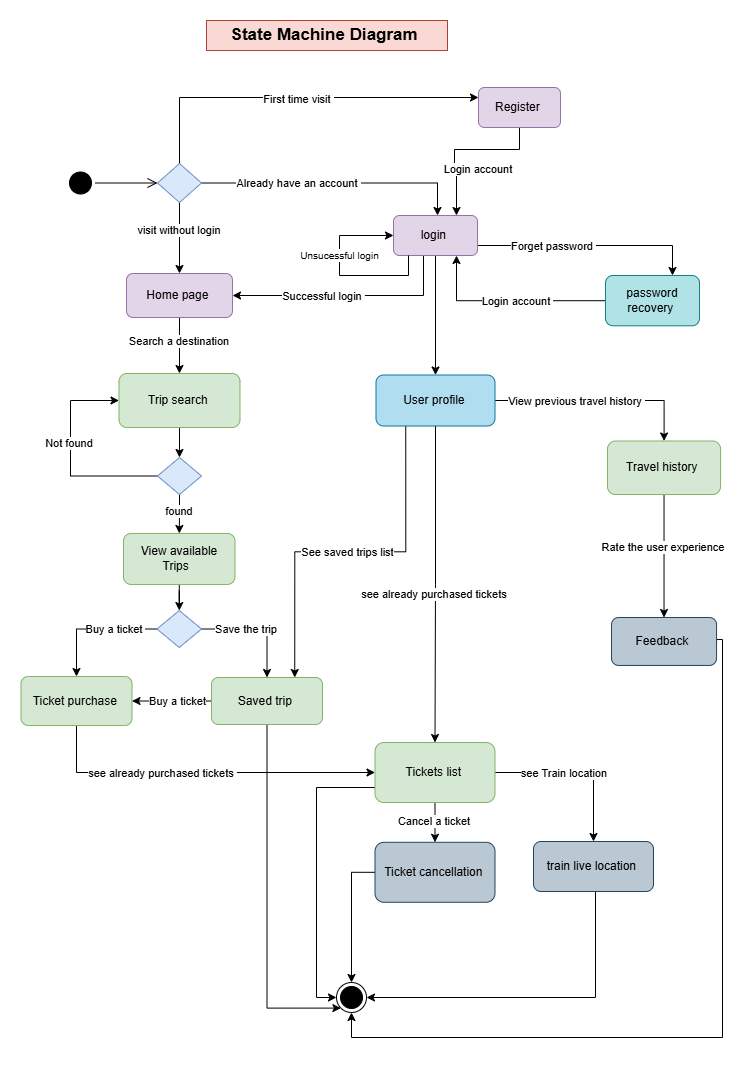

The diagram above was exported from draw.io. Its source (the exported page's mxGraphModel, read from the mxfile embedded in the PNG):
<mxGraphModel dx="1434" dy="818" grid="0" gridSize="10" guides="1" tooltips="1" connect="1" arrows="1" fold="1" page="1" pageScale="1" pageWidth="850" pageHeight="1100" background="#ffffff" math="0" shadow="0">
  <root>
    <mxCell id="0" />
    <mxCell id="1" parent="0" />
    <mxCell id="dzL_17OIXDpyRG4kANCI-40" style="edgeStyle=orthogonalEdgeStyle;rounded=0;orthogonalLoop=1;jettySize=auto;html=1;exitX=0.5;exitY=0;exitDx=0;exitDy=0;" parent="1" source="dzL_17OIXDpyRG4kANCI-3" target="dzL_17OIXDpyRG4kANCI-14" edge="1">
      <mxGeometry relative="1" as="geometry">
        <Array as="points">
          <mxPoint x="257" y="108" />
        </Array>
      </mxGeometry>
    </mxCell>
    <mxCell id="dzL_17OIXDpyRG4kANCI-92" value="First time visit&amp;nbsp;" style="edgeLabel;html=1;align=center;verticalAlign=middle;resizable=0;points=[];" parent="dzL_17OIXDpyRG4kANCI-40" vertex="1" connectable="0">
      <mxGeometry x="-0.3733" relative="1" as="geometry">
        <mxPoint x="70" y="1" as="offset" />
      </mxGeometry>
    </mxCell>
    <mxCell id="dzL_17OIXDpyRG4kANCI-1" value="" style="ellipse;html=1;shape=startState;fillColor=#000000;strokeColor=#000000;" parent="1" vertex="1">
      <mxGeometry x="143" y="178.5" width="30" height="30" as="geometry" />
    </mxCell>
    <mxCell id="dzL_17OIXDpyRG4kANCI-2" value="" style="edgeStyle=orthogonalEdgeStyle;html=1;verticalAlign=bottom;endArrow=open;endSize=8;strokeColor=#000000;rounded=0;entryX=0;entryY=0.5;entryDx=0;entryDy=0;" parent="1" source="dzL_17OIXDpyRG4kANCI-1" target="dzL_17OIXDpyRG4kANCI-3" edge="1">
      <mxGeometry relative="1" as="geometry">
        <mxPoint x="257" y="172" as="targetPoint" />
      </mxGeometry>
    </mxCell>
    <mxCell id="dzL_17OIXDpyRG4kANCI-4" style="edgeStyle=orthogonalEdgeStyle;rounded=0;orthogonalLoop=1;jettySize=auto;html=1;exitX=1;exitY=0.5;exitDx=0;exitDy=0;" parent="1" source="dzL_17OIXDpyRG4kANCI-3" target="dzL_17OIXDpyRG4kANCI-15" edge="1">
      <mxGeometry relative="1" as="geometry">
        <mxPoint x="584" y="257" as="targetPoint" />
        <mxPoint x="374" y="193" as="sourcePoint" />
        <Array as="points">
          <mxPoint x="515" y="194" />
        </Array>
      </mxGeometry>
    </mxCell>
    <mxCell id="dzL_17OIXDpyRG4kANCI-94" value="Already have an account&amp;nbsp;" style="edgeLabel;html=1;align=center;verticalAlign=middle;resizable=0;points=[];" parent="dzL_17OIXDpyRG4kANCI-4" vertex="1" connectable="0">
      <mxGeometry x="-0.6062" relative="1" as="geometry">
        <mxPoint x="43" as="offset" />
      </mxGeometry>
    </mxCell>
    <mxCell id="dzL_17OIXDpyRG4kANCI-7" style="edgeStyle=orthogonalEdgeStyle;rounded=0;orthogonalLoop=1;jettySize=auto;html=1;entryX=0.5;entryY=0;entryDx=0;entryDy=0;" parent="1" source="dzL_17OIXDpyRG4kANCI-3" target="dzL_17OIXDpyRG4kANCI-12" edge="1">
      <mxGeometry relative="1" as="geometry">
        <mxPoint x="257" y="299" as="targetPoint" />
      </mxGeometry>
    </mxCell>
    <mxCell id="dzL_17OIXDpyRG4kANCI-100" value="visit without login&amp;nbsp;" style="edgeLabel;html=1;align=center;verticalAlign=middle;resizable=0;points=[];" parent="dzL_17OIXDpyRG4kANCI-7" vertex="1" connectable="0">
      <mxGeometry x="-0.2468" relative="1" as="geometry">
        <mxPoint as="offset" />
      </mxGeometry>
    </mxCell>
    <mxCell id="dzL_17OIXDpyRG4kANCI-3" value="" style="rhombus;whiteSpace=wrap;html=1;fillColor=#dae8fc;strokeColor=#6c8ebf;" parent="1" vertex="1">
      <mxGeometry x="235" y="174" width="44" height="39" as="geometry" />
    </mxCell>
    <mxCell id="dzL_17OIXDpyRG4kANCI-18" value="" style="edgeStyle=orthogonalEdgeStyle;rounded=0;orthogonalLoop=1;jettySize=auto;html=1;" parent="1" source="dzL_17OIXDpyRG4kANCI-12" target="dzL_17OIXDpyRG4kANCI-17" edge="1">
      <mxGeometry relative="1" as="geometry" />
    </mxCell>
    <mxCell id="dzL_17OIXDpyRG4kANCI-101" value="Search a destination&amp;nbsp;" style="edgeLabel;html=1;align=center;verticalAlign=middle;resizable=0;points=[];" parent="dzL_17OIXDpyRG4kANCI-18" vertex="1" connectable="0">
      <mxGeometry x="-0.177" relative="1" as="geometry">
        <mxPoint as="offset" />
      </mxGeometry>
    </mxCell>
    <mxCell id="dzL_17OIXDpyRG4kANCI-12" value="Home page&amp;nbsp;" style="rounded=1;whiteSpace=wrap;html=1;fillColor=#e1d5e7;strokeColor=#9673a6;" parent="1" vertex="1">
      <mxGeometry x="204" y="284" width="106" height="44" as="geometry" />
    </mxCell>
    <mxCell id="dzL_17OIXDpyRG4kANCI-71" style="edgeStyle=orthogonalEdgeStyle;rounded=0;orthogonalLoop=1;jettySize=auto;html=1;entryX=0.75;entryY=0;entryDx=0;entryDy=0;" parent="1" source="dzL_17OIXDpyRG4kANCI-14" target="dzL_17OIXDpyRG4kANCI-15" edge="1">
      <mxGeometry relative="1" as="geometry">
        <Array as="points">
          <mxPoint x="597" y="160" />
          <mxPoint x="532" y="160" />
          <mxPoint x="532" y="183" />
          <mxPoint x="534" y="183" />
        </Array>
      </mxGeometry>
    </mxCell>
    <mxCell id="dzL_17OIXDpyRG4kANCI-93" value="Login account&amp;nbsp;" style="edgeLabel;html=1;align=center;verticalAlign=middle;resizable=0;points=[];" parent="dzL_17OIXDpyRG4kANCI-71" vertex="1" connectable="0">
      <mxGeometry x="-0.7379" y="-1" relative="1" as="geometry">
        <mxPoint x="-40" y="21" as="offset" />
      </mxGeometry>
    </mxCell>
    <mxCell id="dzL_17OIXDpyRG4kANCI-14" value="Register&amp;nbsp;" style="rounded=1;whiteSpace=wrap;html=1;fillColor=#e1d5e7;strokeColor=#9673a6;" parent="1" vertex="1">
      <mxGeometry x="556" y="98" width="82" height="40" as="geometry" />
    </mxCell>
    <mxCell id="dzL_17OIXDpyRG4kANCI-37" style="edgeStyle=orthogonalEdgeStyle;rounded=0;orthogonalLoop=1;jettySize=auto;html=1;" parent="1" source="dzL_17OIXDpyRG4kANCI-15" target="dzL_17OIXDpyRG4kANCI-38" edge="1">
      <mxGeometry relative="1" as="geometry">
        <mxPoint x="586" y="313" as="targetPoint" />
      </mxGeometry>
    </mxCell>
    <mxCell id="dzL_17OIXDpyRG4kANCI-42" style="edgeStyle=orthogonalEdgeStyle;rounded=0;orthogonalLoop=1;jettySize=auto;html=1;entryX=1;entryY=0.5;entryDx=0;entryDy=0;" parent="1" source="dzL_17OIXDpyRG4kANCI-15" target="dzL_17OIXDpyRG4kANCI-12" edge="1">
      <mxGeometry relative="1" as="geometry">
        <Array as="points">
          <mxPoint x="501" y="306" />
        </Array>
      </mxGeometry>
    </mxCell>
    <mxCell id="dzL_17OIXDpyRG4kANCI-97" value="Successful login&amp;nbsp;" style="edgeLabel;html=1;align=center;verticalAlign=middle;resizable=0;points=[];" parent="dzL_17OIXDpyRG4kANCI-42" vertex="1" connectable="0">
      <mxGeometry x="0.2198" relative="1" as="geometry">
        <mxPoint as="offset" />
      </mxGeometry>
    </mxCell>
    <mxCell id="dzL_17OIXDpyRG4kANCI-43" style="edgeStyle=orthogonalEdgeStyle;rounded=0;orthogonalLoop=1;jettySize=auto;html=1;" parent="1" source="dzL_17OIXDpyRG4kANCI-15" target="dzL_17OIXDpyRG4kANCI-47" edge="1">
      <mxGeometry relative="1" as="geometry">
        <mxPoint x="750" y="286.71428571428567" as="targetPoint" />
        <Array as="points">
          <mxPoint x="750" y="256" />
        </Array>
      </mxGeometry>
    </mxCell>
    <mxCell id="dzL_17OIXDpyRG4kANCI-95" value="Forget password&amp;nbsp;" style="edgeLabel;html=1;align=center;verticalAlign=middle;resizable=0;points=[];" parent="dzL_17OIXDpyRG4kANCI-43" vertex="1" connectable="0">
      <mxGeometry x="-0.3323" relative="1" as="geometry">
        <mxPoint as="offset" />
      </mxGeometry>
    </mxCell>
    <mxCell id="dzL_17OIXDpyRG4kANCI-15" value="login&amp;nbsp;" style="rounded=1;whiteSpace=wrap;html=1;fillColor=#e1d5e7;strokeColor=#9673a6;" parent="1" vertex="1">
      <mxGeometry x="471" y="226" width="84" height="40" as="geometry" />
    </mxCell>
    <mxCell id="dzL_17OIXDpyRG4kANCI-23" value="" style="edgeStyle=orthogonalEdgeStyle;rounded=0;orthogonalLoop=1;jettySize=auto;html=1;" parent="1" source="dzL_17OIXDpyRG4kANCI-17" target="dzL_17OIXDpyRG4kANCI-25" edge="1">
      <mxGeometry relative="1" as="geometry">
        <mxPoint x="257" y="505" as="targetPoint" />
      </mxGeometry>
    </mxCell>
    <mxCell id="dzL_17OIXDpyRG4kANCI-17" value="Trip search&amp;nbsp;" style="whiteSpace=wrap;html=1;fillColor=#d5e8d4;strokeColor=#82b366;rounded=1;" parent="1" vertex="1">
      <mxGeometry x="196.5" y="384" width="121" height="54" as="geometry" />
    </mxCell>
    <mxCell id="dzL_17OIXDpyRG4kANCI-21" value="&lt;b&gt;&lt;font style=&quot;font-size: 17px;&quot;&gt;State Machine Diagram&amp;nbsp;&lt;/font&gt;&lt;/b&gt;" style="text;html=1;align=center;verticalAlign=middle;whiteSpace=wrap;rounded=0;fillColor=#fad9d5;strokeColor=#ae4132;" parent="1" vertex="1">
      <mxGeometry x="284" y="31" width="241" height="30" as="geometry" />
    </mxCell>
    <mxCell id="dzL_17OIXDpyRG4kANCI-26" style="edgeStyle=orthogonalEdgeStyle;rounded=0;orthogonalLoop=1;jettySize=auto;html=1;" parent="1" source="dzL_17OIXDpyRG4kANCI-25" target="dzL_17OIXDpyRG4kANCI-28" edge="1">
      <mxGeometry relative="1" as="geometry">
        <mxPoint x="336" y="532" as="targetPoint" />
      </mxGeometry>
    </mxCell>
    <mxCell id="dzL_17OIXDpyRG4kANCI-103" value="found&amp;nbsp;" style="edgeLabel;html=1;align=center;verticalAlign=middle;resizable=0;points=[];" parent="dzL_17OIXDpyRG4kANCI-26" vertex="1" connectable="0">
      <mxGeometry x="-0.2039" relative="1" as="geometry">
        <mxPoint as="offset" />
      </mxGeometry>
    </mxCell>
    <mxCell id="dzL_17OIXDpyRG4kANCI-27" style="edgeStyle=orthogonalEdgeStyle;rounded=0;orthogonalLoop=1;jettySize=auto;html=1;entryX=0;entryY=0.5;entryDx=0;entryDy=0;" parent="1" source="dzL_17OIXDpyRG4kANCI-25" target="dzL_17OIXDpyRG4kANCI-17" edge="1">
      <mxGeometry relative="1" as="geometry">
        <mxPoint x="184" y="530" as="targetPoint" />
        <Array as="points">
          <mxPoint x="148" y="487" />
          <mxPoint x="148" y="411" />
        </Array>
      </mxGeometry>
    </mxCell>
    <mxCell id="dzL_17OIXDpyRG4kANCI-102" value="Not found&amp;nbsp;" style="edgeLabel;html=1;align=center;verticalAlign=middle;resizable=0;points=[];" parent="dzL_17OIXDpyRG4kANCI-27" vertex="1" connectable="0">
      <mxGeometry x="0.136" y="1" relative="1" as="geometry">
        <mxPoint as="offset" />
      </mxGeometry>
    </mxCell>
    <mxCell id="dzL_17OIXDpyRG4kANCI-25" value="" style="rhombus;whiteSpace=wrap;html=1;fillColor=#dae8fc;strokeColor=#6c8ebf;" parent="1" vertex="1">
      <mxGeometry x="235" y="468" width="44" height="37" as="geometry" />
    </mxCell>
    <mxCell id="dzL_17OIXDpyRG4kANCI-31" style="edgeStyle=orthogonalEdgeStyle;rounded=0;orthogonalLoop=1;jettySize=auto;html=1;" parent="1" source="dzL_17OIXDpyRG4kANCI-28" target="dzL_17OIXDpyRG4kANCI-32" edge="1">
      <mxGeometry relative="1" as="geometry">
        <mxPoint x="355.5" y="609" as="targetPoint" />
      </mxGeometry>
    </mxCell>
    <mxCell id="dzL_17OIXDpyRG4kANCI-28" value="View available Trips&amp;nbsp;&amp;nbsp;" style="rounded=1;whiteSpace=wrap;html=1;fillColor=#d5e8d4;strokeColor=#82b366;" parent="1" vertex="1">
      <mxGeometry x="201" y="543.95" width="111.5" height="51" as="geometry" />
    </mxCell>
    <mxCell id="dzL_17OIXDpyRG4kANCI-33" style="edgeStyle=orthogonalEdgeStyle;rounded=0;orthogonalLoop=1;jettySize=auto;html=1;" parent="1" source="dzL_17OIXDpyRG4kANCI-32" target="dzL_17OIXDpyRG4kANCI-35" edge="1">
      <mxGeometry relative="1" as="geometry">
        <mxPoint x="134" y="678" as="targetPoint" />
      </mxGeometry>
    </mxCell>
    <mxCell id="dzL_17OIXDpyRG4kANCI-111" value="Buy a ticket&amp;nbsp;" style="edgeLabel;html=1;align=center;verticalAlign=middle;resizable=0;points=[];" parent="dzL_17OIXDpyRG4kANCI-33" vertex="1" connectable="0">
      <mxGeometry x="0.0055" relative="1" as="geometry">
        <mxPoint x="22" as="offset" />
      </mxGeometry>
    </mxCell>
    <mxCell id="dzL_17OIXDpyRG4kANCI-34" style="edgeStyle=orthogonalEdgeStyle;rounded=0;orthogonalLoop=1;jettySize=auto;html=1;" parent="1" source="dzL_17OIXDpyRG4kANCI-32" target="dzL_17OIXDpyRG4kANCI-36" edge="1">
      <mxGeometry relative="1" as="geometry">
        <mxPoint x="351" y="690" as="targetPoint" />
      </mxGeometry>
    </mxCell>
    <mxCell id="dzL_17OIXDpyRG4kANCI-112" value="Save the trip&amp;nbsp;" style="edgeLabel;html=1;align=center;verticalAlign=middle;resizable=0;points=[];" parent="dzL_17OIXDpyRG4kANCI-34" vertex="1" connectable="0">
      <mxGeometry x="-0.606" y="-1" relative="1" as="geometry">
        <mxPoint x="23" y="-1" as="offset" />
      </mxGeometry>
    </mxCell>
    <mxCell id="dzL_17OIXDpyRG4kANCI-32" value="" style="rhombus;whiteSpace=wrap;html=1;fillColor=#dae8fc;strokeColor=#6c8ebf;" parent="1" vertex="1">
      <mxGeometry x="234.5" y="621" width="44.5" height="37" as="geometry" />
    </mxCell>
    <mxCell id="dzL_17OIXDpyRG4kANCI-50" style="edgeStyle=orthogonalEdgeStyle;rounded=0;orthogonalLoop=1;jettySize=auto;html=1;" parent="1" source="dzL_17OIXDpyRG4kANCI-35" target="dzL_17OIXDpyRG4kANCI-51" edge="1">
      <mxGeometry relative="1" as="geometry">
        <mxPoint x="154" y="785.5238095238094" as="targetPoint" />
        <Array as="points">
          <mxPoint x="154" y="783" />
        </Array>
      </mxGeometry>
    </mxCell>
    <mxCell id="dzL_17OIXDpyRG4kANCI-115" value="see already purchased tickets&amp;nbsp;" style="edgeLabel;html=1;align=center;verticalAlign=middle;resizable=0;points=[];" parent="dzL_17OIXDpyRG4kANCI-50" vertex="1" connectable="0">
      <mxGeometry x="-0.3678" y="1" relative="1" as="geometry">
        <mxPoint x="23" y="1" as="offset" />
      </mxGeometry>
    </mxCell>
    <mxCell id="dzL_17OIXDpyRG4kANCI-35" value="Ticket purchase&amp;nbsp;" style="rounded=1;whiteSpace=wrap;html=1;fillColor=#d5e8d4;strokeColor=#82b366;" parent="1" vertex="1">
      <mxGeometry x="98.5" y="687" width="111" height="49" as="geometry" />
    </mxCell>
    <mxCell id="dzL_17OIXDpyRG4kANCI-54" style="edgeStyle=orthogonalEdgeStyle;rounded=0;orthogonalLoop=1;jettySize=auto;html=1;entryX=1;entryY=0.5;entryDx=0;entryDy=0;" parent="1" source="dzL_17OIXDpyRG4kANCI-36" target="dzL_17OIXDpyRG4kANCI-35" edge="1">
      <mxGeometry relative="1" as="geometry" />
    </mxCell>
    <mxCell id="dzL_17OIXDpyRG4kANCI-113" value="Buy a ticket" style="edgeLabel;html=1;align=center;verticalAlign=middle;resizable=0;points=[];" parent="dzL_17OIXDpyRG4kANCI-54" vertex="1" connectable="0">
      <mxGeometry x="0.0216" relative="1" as="geometry">
        <mxPoint x="6" as="offset" />
      </mxGeometry>
    </mxCell>
    <mxCell id="dzL_17OIXDpyRG4kANCI-87" style="edgeStyle=orthogonalEdgeStyle;rounded=0;orthogonalLoop=1;jettySize=auto;html=1;entryX=0;entryY=1;entryDx=0;entryDy=0;" parent="1" source="dzL_17OIXDpyRG4kANCI-36" target="dzL_17OIXDpyRG4kANCI-83" edge="1">
      <mxGeometry relative="1" as="geometry">
        <Array as="points">
          <mxPoint x="344" y="1019" />
        </Array>
      </mxGeometry>
    </mxCell>
    <mxCell id="dzL_17OIXDpyRG4kANCI-36" value="Saved trip&amp;nbsp;" style="rounded=1;whiteSpace=wrap;html=1;fillColor=#d5e8d4;strokeColor=#82b366;" parent="1" vertex="1">
      <mxGeometry x="289" y="688" width="111" height="47" as="geometry" />
    </mxCell>
    <mxCell id="dzL_17OIXDpyRG4kANCI-52" style="edgeStyle=orthogonalEdgeStyle;rounded=0;orthogonalLoop=1;jettySize=auto;html=1;" parent="1" source="dzL_17OIXDpyRG4kANCI-38" target="dzL_17OIXDpyRG4kANCI-51" edge="1">
      <mxGeometry relative="1" as="geometry" />
    </mxCell>
    <mxCell id="dzL_17OIXDpyRG4kANCI-109" value="see already purchased tickets&amp;nbsp;" style="edgeLabel;html=1;align=center;verticalAlign=middle;resizable=0;points=[];" parent="dzL_17OIXDpyRG4kANCI-52" vertex="1" connectable="0">
      <mxGeometry x="0.0605" relative="1" as="geometry">
        <mxPoint as="offset" />
      </mxGeometry>
    </mxCell>
    <mxCell id="dzL_17OIXDpyRG4kANCI-53" style="edgeStyle=orthogonalEdgeStyle;rounded=0;orthogonalLoop=1;jettySize=auto;html=1;exitX=0.25;exitY=1;exitDx=0;exitDy=0;entryX=0.75;entryY=0;entryDx=0;entryDy=0;" parent="1" source="dzL_17OIXDpyRG4kANCI-38" target="dzL_17OIXDpyRG4kANCI-36" edge="1">
      <mxGeometry relative="1" as="geometry" />
    </mxCell>
    <mxCell id="dzL_17OIXDpyRG4kANCI-110" value="See saved trips list" style="edgeLabel;html=1;align=center;verticalAlign=middle;resizable=0;points=[];" parent="dzL_17OIXDpyRG4kANCI-53" vertex="1" connectable="0">
      <mxGeometry x="0.0207" relative="1" as="geometry">
        <mxPoint as="offset" />
      </mxGeometry>
    </mxCell>
    <mxCell id="dzL_17OIXDpyRG4kANCI-61" style="edgeStyle=orthogonalEdgeStyle;rounded=0;orthogonalLoop=1;jettySize=auto;html=1;" parent="1" source="dzL_17OIXDpyRG4kANCI-38" target="dzL_17OIXDpyRG4kANCI-62" edge="1">
      <mxGeometry relative="1" as="geometry">
        <mxPoint x="706.952380952381" y="449.33333333333326" as="targetPoint" />
      </mxGeometry>
    </mxCell>
    <mxCell id="dzL_17OIXDpyRG4kANCI-107" value="View previous travel history&amp;nbsp;" style="edgeLabel;html=1;align=center;verticalAlign=middle;resizable=0;points=[];" parent="dzL_17OIXDpyRG4kANCI-61" vertex="1" connectable="0">
      <mxGeometry x="-0.3669" y="1" relative="1" as="geometry">
        <mxPoint x="15" y="1" as="offset" />
      </mxGeometry>
    </mxCell>
    <mxCell id="dzL_17OIXDpyRG4kANCI-38" value="User profile&amp;nbsp;" style="rounded=1;whiteSpace=wrap;html=1;fillColor=#b1ddf0;strokeColor=#10739e;" parent="1" vertex="1">
      <mxGeometry x="453.5" y="385.5" width="119" height="51" as="geometry" />
    </mxCell>
    <mxCell id="dzL_17OIXDpyRG4kANCI-48" style="edgeStyle=orthogonalEdgeStyle;rounded=0;orthogonalLoop=1;jettySize=auto;html=1;entryX=0.75;entryY=1;entryDx=0;entryDy=0;" parent="1" source="dzL_17OIXDpyRG4kANCI-47" target="dzL_17OIXDpyRG4kANCI-15" edge="1">
      <mxGeometry relative="1" as="geometry" />
    </mxCell>
    <mxCell id="dzL_17OIXDpyRG4kANCI-96" value="Login account&amp;nbsp;" style="edgeLabel;html=1;align=center;verticalAlign=middle;resizable=0;points=[];" parent="dzL_17OIXDpyRG4kANCI-48" vertex="1" connectable="0">
      <mxGeometry x="-0.0878" relative="1" as="geometry">
        <mxPoint as="offset" />
      </mxGeometry>
    </mxCell>
    <mxCell id="dzL_17OIXDpyRG4kANCI-47" value="password recovery&amp;nbsp;" style="rounded=1;whiteSpace=wrap;html=1;fillColor=#b0e3e6;strokeColor=#0e8088;" parent="1" vertex="1">
      <mxGeometry x="683" y="285.99999999999994" width="94" height="50.29" as="geometry" />
    </mxCell>
    <mxCell id="dzL_17OIXDpyRG4kANCI-55" style="edgeStyle=orthogonalEdgeStyle;rounded=0;orthogonalLoop=1;jettySize=auto;html=1;" parent="1" source="dzL_17OIXDpyRG4kANCI-51" target="dzL_17OIXDpyRG4kANCI-56" edge="1">
      <mxGeometry relative="1" as="geometry">
        <mxPoint x="512.5" y="850.2857142857142" as="targetPoint" />
      </mxGeometry>
    </mxCell>
    <mxCell id="dzL_17OIXDpyRG4kANCI-117" value="Cancel a ticket&amp;nbsp;" style="edgeLabel;html=1;align=center;verticalAlign=middle;resizable=0;points=[];" parent="dzL_17OIXDpyRG4kANCI-55" vertex="1" connectable="0">
      <mxGeometry x="-0.1009" relative="1" as="geometry">
        <mxPoint as="offset" />
      </mxGeometry>
    </mxCell>
    <mxCell id="dzL_17OIXDpyRG4kANCI-58" style="edgeStyle=orthogonalEdgeStyle;rounded=0;orthogonalLoop=1;jettySize=auto;html=1;" parent="1" source="dzL_17OIXDpyRG4kANCI-51" target="dzL_17OIXDpyRG4kANCI-59" edge="1">
      <mxGeometry relative="1" as="geometry">
        <mxPoint x="614.5714285714284" y="783.0038095238094" as="targetPoint" />
      </mxGeometry>
    </mxCell>
    <mxCell id="dzL_17OIXDpyRG4kANCI-116" value="see Train location&amp;nbsp;" style="edgeLabel;html=1;align=center;verticalAlign=middle;resizable=0;points=[];" parent="dzL_17OIXDpyRG4kANCI-58" vertex="1" connectable="0">
      <mxGeometry x="-0.53" relative="1" as="geometry">
        <mxPoint x="31" as="offset" />
      </mxGeometry>
    </mxCell>
    <mxCell id="dzL_17OIXDpyRG4kANCI-69" style="edgeStyle=orthogonalEdgeStyle;rounded=0;orthogonalLoop=1;jettySize=auto;html=1;exitX=0;exitY=0.75;exitDx=0;exitDy=0;entryX=0;entryY=0.5;entryDx=0;entryDy=0;" parent="1" source="dzL_17OIXDpyRG4kANCI-51" target="dzL_17OIXDpyRG4kANCI-83" edge="1">
      <mxGeometry relative="1" as="geometry">
        <mxPoint x="295.04761904761904" y="863.5891729826126" as="targetPoint" />
      </mxGeometry>
    </mxCell>
    <mxCell id="dzL_17OIXDpyRG4kANCI-51" value="Tickets list&amp;nbsp;" style="rounded=1;whiteSpace=wrap;html=1;fillColor=#d5e8d4;strokeColor=#82b366;" parent="1" vertex="1">
      <mxGeometry x="452.5" y="753.0038095238094" width="120" height="60" as="geometry" />
    </mxCell>
    <mxCell id="dzL_17OIXDpyRG4kANCI-84" style="edgeStyle=orthogonalEdgeStyle;rounded=0;orthogonalLoop=1;jettySize=auto;html=1;entryX=0.5;entryY=0;entryDx=0;entryDy=0;" parent="1" source="dzL_17OIXDpyRG4kANCI-56" target="dzL_17OIXDpyRG4kANCI-83" edge="1">
      <mxGeometry relative="1" as="geometry" />
    </mxCell>
    <mxCell id="dzL_17OIXDpyRG4kANCI-56" value="Ticket cancellation&amp;nbsp;" style="rounded=1;whiteSpace=wrap;html=1;fillColor=#bac8d3;strokeColor=#23445d;" parent="1" vertex="1">
      <mxGeometry x="452.5" y="852.7857142857142" width="120" height="60" as="geometry" />
    </mxCell>
    <mxCell id="dzL_17OIXDpyRG4kANCI-85" style="edgeStyle=orthogonalEdgeStyle;rounded=0;orthogonalLoop=1;jettySize=auto;html=1;entryX=1;entryY=0.5;entryDx=0;entryDy=0;" parent="1" source="dzL_17OIXDpyRG4kANCI-59" target="dzL_17OIXDpyRG4kANCI-83" edge="1">
      <mxGeometry relative="1" as="geometry">
        <Array as="points">
          <mxPoint x="673" y="1008" />
        </Array>
      </mxGeometry>
    </mxCell>
    <mxCell id="dzL_17OIXDpyRG4kANCI-59" value="train live location&amp;nbsp;" style="rounded=1;whiteSpace=wrap;html=1;fillColor=#bac8d3;strokeColor=#23445d;" parent="1" vertex="1">
      <mxGeometry x="611" y="852" width="120" height="50" as="geometry" />
    </mxCell>
    <mxCell id="dzL_17OIXDpyRG4kANCI-63" style="edgeStyle=orthogonalEdgeStyle;rounded=0;orthogonalLoop=1;jettySize=auto;html=1;" parent="1" source="dzL_17OIXDpyRG4kANCI-62" target="dzL_17OIXDpyRG4kANCI-64" edge="1">
      <mxGeometry relative="1" as="geometry">
        <mxPoint x="706.952380952381" y="575.047619047619" as="targetPoint" />
      </mxGeometry>
    </mxCell>
    <mxCell id="dzL_17OIXDpyRG4kANCI-108" value="Rate the user experience&amp;nbsp;" style="edgeLabel;html=1;align=center;verticalAlign=middle;resizable=0;points=[];" parent="dzL_17OIXDpyRG4kANCI-63" vertex="1" connectable="0">
      <mxGeometry x="-0.1524" relative="1" as="geometry">
        <mxPoint as="offset" />
      </mxGeometry>
    </mxCell>
    <mxCell id="dzL_17OIXDpyRG4kANCI-62" value="Travel history&amp;nbsp;" style="rounded=1;whiteSpace=wrap;html=1;fillColor=#d5e8d4;strokeColor=#82b366;" parent="1" vertex="1">
      <mxGeometry x="685" y="451.5" width="113.05" height="53.5" as="geometry" />
    </mxCell>
    <mxCell id="dzL_17OIXDpyRG4kANCI-68" style="edgeStyle=orthogonalEdgeStyle;rounded=0;orthogonalLoop=1;jettySize=auto;html=1;entryX=0.5;entryY=1;entryDx=0;entryDy=0;exitX=1;exitY=0.5;exitDx=0;exitDy=0;" parent="1" source="dzL_17OIXDpyRG4kANCI-64" target="dzL_17OIXDpyRG4kANCI-83" edge="1">
      <mxGeometry relative="1" as="geometry">
        <mxPoint x="448" y="1042.95" as="targetPoint" />
        <mxPoint x="760.0000000000002" y="609.9976190476191" as="sourcePoint" />
        <Array as="points">
          <mxPoint x="794" y="650" />
          <mxPoint x="800" y="650" />
          <mxPoint x="800" y="1048" />
          <mxPoint x="429" y="1048" />
        </Array>
      </mxGeometry>
    </mxCell>
    <mxCell id="dzL_17OIXDpyRG4kANCI-64" value="Feedback&amp;nbsp;" style="rounded=1;whiteSpace=wrap;html=1;fillColor=#bac8d3;strokeColor=#23445d;" parent="1" vertex="1">
      <mxGeometry x="689" y="628" width="105.05" height="47.95" as="geometry" />
    </mxCell>
    <mxCell id="dzL_17OIXDpyRG4kANCI-83" value="" style="ellipse;html=1;shape=endState;fillColor=#000000;strokeColor=#000000;" parent="1" vertex="1">
      <mxGeometry x="414" y="993" width="30" height="30" as="geometry" />
    </mxCell>
    <mxCell id="dzL_17OIXDpyRG4kANCI-98" style="edgeStyle=orthogonalEdgeStyle;rounded=0;orthogonalLoop=1;jettySize=auto;html=1;entryX=0;entryY=0.5;entryDx=0;entryDy=0;" parent="1" source="dzL_17OIXDpyRG4kANCI-15" target="dzL_17OIXDpyRG4kANCI-15" edge="1">
      <mxGeometry relative="1" as="geometry">
        <Array as="points">
          <mxPoint x="486" y="286" />
          <mxPoint x="417" y="286" />
          <mxPoint x="417" y="246" />
        </Array>
      </mxGeometry>
    </mxCell>
    <mxCell id="dzL_17OIXDpyRG4kANCI-99" value="&lt;font style=&quot;font-size: 10px;&quot;&gt;Unsucessful login&lt;/font&gt;" style="edgeLabel;html=1;align=center;verticalAlign=middle;resizable=0;points=[];" parent="dzL_17OIXDpyRG4kANCI-98" vertex="1" connectable="0">
      <mxGeometry x="0.2025" y="1" relative="1" as="geometry">
        <mxPoint as="offset" />
      </mxGeometry>
    </mxCell>
  </root>
</mxGraphModel>